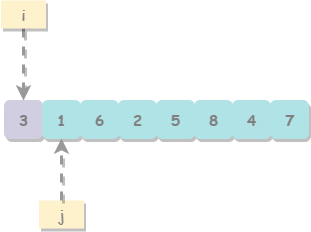

The diagram above was exported from draw.io. Its source (the exported page's mxGraphModel, read from the mxfile embedded in the PNG):
<mxGraphModel dx="1422" dy="751" grid="1" gridSize="10" guides="1" tooltips="1" connect="1" arrows="1" fold="1" page="1" pageScale="1" pageWidth="827" pageHeight="1169" math="0" shadow="0">
  <root>
    <mxCell id="0" />
    <mxCell id="1" parent="0" />
    <mxCell id="7xUMHNTn-DXdi-J1ZCtV-1" value="&lt;font style=&quot;font-size: 15px;&quot;&gt;&lt;span style=&quot;font-size: 15px;&quot;&gt;3&lt;/span&gt;&lt;/font&gt;" style="rounded=1;html=1;shadow=1;labelBackgroundColor=none;sketch=0;fontFamily=Comic Sans MS;fontSize=15;strokeWidth=1;glass=0;labelBorderColor=none;fillColor=#d0cee0;strokeColor=#d0cee0;fontStyle=1;fontColor=#808080;verticalAlign=middle;aspect=fixed;" vertex="1" parent="1">
      <mxGeometry x="72" y="360" width="38" height="38" as="geometry" />
    </mxCell>
    <mxCell id="7xUMHNTn-DXdi-J1ZCtV-2" value="1" style="rounded=1;html=1;shadow=1;labelBackgroundColor=none;sketch=0;fillColor=#b0e3e6;fontFamily=Comic Sans MS;fontSize=15;strokeWidth=1;glass=0;strokeColor=#b1e3e6;labelBorderColor=none;fontStyle=1;fontColor=#808080;verticalAlign=middle;aspect=fixed;" vertex="1" parent="1">
      <mxGeometry x="110" y="360" width="38" height="38" as="geometry" />
    </mxCell>
    <mxCell id="7xUMHNTn-DXdi-J1ZCtV-3" value="6" style="rounded=1;html=1;shadow=1;labelBackgroundColor=none;sketch=0;fillColor=#b0e3e6;fontFamily=Comic Sans MS;fontSize=15;strokeWidth=1;glass=0;strokeColor=#b1e3e6;labelBorderColor=none;fontStyle=1;fontColor=#808080;verticalAlign=middle;" vertex="1" parent="1">
      <mxGeometry x="148" y="360" width="38" height="38" as="geometry" />
    </mxCell>
    <mxCell id="7xUMHNTn-DXdi-J1ZCtV-4" value="2" style="rounded=1;html=1;shadow=1;labelBackgroundColor=none;sketch=0;fillColor=#b0e3e6;fontFamily=Comic Sans MS;fontSize=15;strokeWidth=1;glass=0;strokeColor=#b1e3e6;labelBorderColor=none;fontStyle=1;fontColor=#808080;verticalAlign=middle;aspect=fixed;" vertex="1" parent="1">
      <mxGeometry x="186" y="360" width="38" height="38" as="geometry" />
    </mxCell>
    <mxCell id="7xUMHNTn-DXdi-J1ZCtV-5" value="5" style="rounded=1;html=1;shadow=1;labelBackgroundColor=none;sketch=0;fillColor=#b0e3e6;fontFamily=Comic Sans MS;fontSize=15;strokeWidth=1;glass=0;strokeColor=#b1e3e6;labelBorderColor=none;fontStyle=1;fontColor=#808080;verticalAlign=middle;aspect=fixed;" vertex="1" parent="1">
      <mxGeometry x="224" y="360" width="38" height="38" as="geometry" />
    </mxCell>
    <mxCell id="7xUMHNTn-DXdi-J1ZCtV-6" value="8" style="rounded=1;html=1;shadow=1;labelBackgroundColor=none;sketch=0;fillColor=#b0e3e6;fontFamily=Comic Sans MS;fontSize=15;strokeWidth=1;glass=0;strokeColor=#b1e3e6;labelBorderColor=none;fontStyle=1;fontColor=#808080;verticalAlign=middle;aspect=fixed;" vertex="1" parent="1">
      <mxGeometry x="262" y="360" width="38" height="38" as="geometry" />
    </mxCell>
    <mxCell id="7xUMHNTn-DXdi-J1ZCtV-7" value="4" style="rounded=1;html=1;shadow=1;labelBackgroundColor=none;sketch=0;fillColor=#B1E3E6;fontFamily=Comic Sans MS;fontSize=15;strokeWidth=1;glass=0;strokeColor=#b1e3e6;labelBorderColor=none;fontStyle=1;fontColor=#808080;verticalAlign=middle;" vertex="1" parent="1">
      <mxGeometry x="300" y="360" width="38" height="38" as="geometry" />
    </mxCell>
    <mxCell id="7xUMHNTn-DXdi-J1ZCtV-8" value="7" style="rounded=1;html=1;shadow=1;labelBackgroundColor=none;sketch=0;fillColor=#b0e3e6;fontFamily=Comic Sans MS;fontSize=15;strokeWidth=1;glass=0;strokeColor=#b1e3e6;labelBorderColor=none;fontStyle=1;fontColor=#808080;verticalAlign=middle;aspect=fixed;" vertex="1" parent="1">
      <mxGeometry x="338" y="360" width="38" height="38" as="geometry" />
    </mxCell>
    <mxCell id="7xUMHNTn-DXdi-J1ZCtV-9" value="j" style="rounded=0;whiteSpace=wrap;html=1;shadow=1;glass=0;labelBackgroundColor=none;sketch=0;strokeWidth=1;fontFamily=Comic Sans MS;fontSize=15;fontColor=#808080;fillColor=#fef2cc;strokeColor=none;" vertex="1" parent="1">
      <mxGeometry x="106.5" y="460" width="45" height="28" as="geometry" />
    </mxCell>
    <mxCell id="7xUMHNTn-DXdi-J1ZCtV-10" style="edgeStyle=orthogonalEdgeStyle;rounded=0;orthogonalLoop=1;jettySize=auto;html=1;shadow=1;dashed=1;strokeColor=#999999;strokeWidth=3;fontFamily=Comic Sans MS;fontSize=15;fontColor=#808080;endArrow=classic;" edge="1" parent="1" source="7xUMHNTn-DXdi-J1ZCtV-11" target="7xUMHNTn-DXdi-J1ZCtV-1">
      <mxGeometry relative="1" as="geometry" />
    </mxCell>
    <mxCell id="7xUMHNTn-DXdi-J1ZCtV-11" value="i" style="rounded=0;whiteSpace=wrap;html=1;shadow=1;glass=0;labelBackgroundColor=none;sketch=0;strokeWidth=1;fontFamily=Comic Sans MS;fontSize=15;fontColor=#808080;fillColor=#fef2cc;strokeColor=none;" vertex="1" parent="1">
      <mxGeometry x="68.5" y="260" width="45" height="28" as="geometry" />
    </mxCell>
    <mxCell id="7xUMHNTn-DXdi-J1ZCtV-12" value="" style="endArrow=classic;html=1;fontFamily=Comic Sans MS;fontSize=15;fontColor=#808080;exitX=0.5;exitY=0;exitDx=0;exitDy=0;entryX=0.5;entryY=1;entryDx=0;entryDy=0;rounded=0;shadow=1;dashed=1;strokeWidth=3;strokeColor=#999999;" edge="1" parent="1" source="7xUMHNTn-DXdi-J1ZCtV-9" target="7xUMHNTn-DXdi-J1ZCtV-2">
      <mxGeometry width="50" height="50" relative="1" as="geometry">
        <mxPoint x="230" y="540" as="sourcePoint" />
        <mxPoint x="280" y="490" as="targetPoint" />
      </mxGeometry>
    </mxCell>
  </root>
</mxGraphModel>